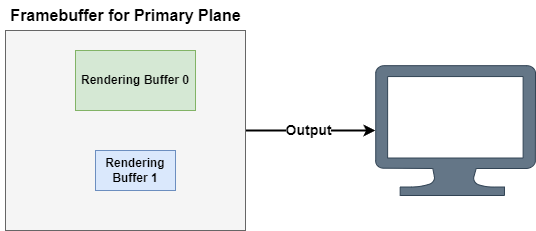

The diagram above was exported from draw.io. Its source (the exported page's mxGraphModel, read from the mxfile embedded in the PNG):
<mxGraphModel dx="966" dy="787" grid="1" gridSize="10" guides="1" tooltips="1" connect="1" arrows="1" fold="1" page="1" pageScale="1" pageWidth="850" pageHeight="1100" background="#ffffff" math="0" shadow="0">
  <root>
    <mxCell id="0" />
    <mxCell id="1" parent="0" />
    <mxCell id="6" style="edgeStyle=none;html=1;exitX=1;exitY=0.5;exitDx=0;exitDy=0;strokeWidth=2;entryX=0;entryY=0.5;entryDx=0;entryDy=0;entryPerimeter=0;" parent="1" source="2" target="9" edge="1">
      <mxGeometry relative="1" as="geometry">
        <mxPoint x="480" y="380" as="targetPoint" />
      </mxGeometry>
    </mxCell>
    <mxCell id="11" value="&lt;b&gt;&lt;font style=&quot;font-size: 14px;&quot;&gt;Output&lt;/font&gt;&lt;/b&gt;" style="edgeLabel;html=1;align=center;verticalAlign=middle;resizable=0;points=[];" parent="6" vertex="1" connectable="0">
      <mxGeometry x="-0.041" relative="1" as="geometry">
        <mxPoint y="-1" as="offset" />
      </mxGeometry>
    </mxCell>
    <mxCell id="2" value="" style="rounded=0;whiteSpace=wrap;html=1;fillColor=#f5f5f5;fontColor=#333333;strokeColor=#666666;" parent="1" vertex="1">
      <mxGeometry x="120" y="280" width="240" height="200" as="geometry" />
    </mxCell>
    <mxCell id="3" value="&lt;b&gt;Rendering Buffer 0&lt;/b&gt;" style="rounded=0;whiteSpace=wrap;html=1;fillColor=#d5e8d4;strokeColor=#82b366;" parent="1" vertex="1">
      <mxGeometry x="190" y="300" width="120" height="60" as="geometry" />
    </mxCell>
    <mxCell id="4" value="&lt;span style=&quot;color: rgb(0, 0, 0);&quot;&gt;&lt;b&gt;Rendering Buffer 1&lt;/b&gt;&lt;/span&gt;" style="rounded=0;whiteSpace=wrap;html=1;fillColor=#dae8fc;strokeColor=#6c8ebf;" parent="1" vertex="1">
      <mxGeometry x="210" y="400" width="80" height="40" as="geometry" />
    </mxCell>
    <mxCell id="7" value="&lt;font style=&quot;font-size: 16px;&quot;&gt;&lt;b&gt;Framebuffer for Primary Plane&lt;/b&gt;&lt;/font&gt;" style="text;html=1;align=center;verticalAlign=middle;resizable=0;points=[];autosize=1;strokeColor=none;fillColor=none;" parent="1" vertex="1">
      <mxGeometry x="115" y="250" width="250" height="30" as="geometry" />
    </mxCell>
    <mxCell id="9" value="" style="verticalLabelPosition=bottom;html=1;verticalAlign=top;align=center;shape=mxgraph.azure.computer;pointerEvents=1;strokeWidth=1;fillColor=#647687;strokeColor=#314354;fontColor=#ffffff;" parent="1" vertex="1">
      <mxGeometry x="490" y="315" width="160" height="130" as="geometry" />
    </mxCell>
  </root>
</mxGraphModel>